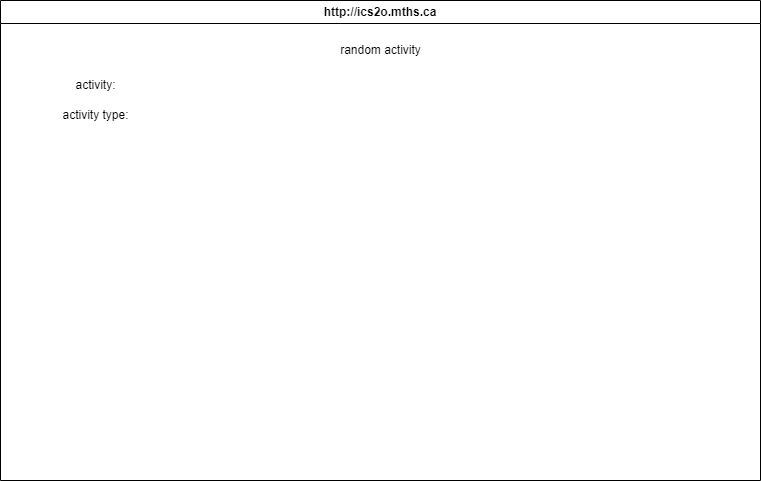

The diagram above was exported from draw.io. Its source (the exported page's mxGraphModel, read from the mxfile embedded in the PNG):
<mxGraphModel dx="1086" dy="651" grid="1" gridSize="10" guides="1" tooltips="1" connect="1" arrows="1" fold="1" page="1" pageScale="1" pageWidth="827" pageHeight="1169" math="0" shadow="0">
  <root>
    <mxCell id="0" />
    <mxCell id="1" parent="0" />
    <mxCell id="2" value="http://ics2o.mths.ca" style="swimlane;whiteSpace=wrap;html=1;" parent="1" vertex="1">
      <mxGeometry x="40" y="40" width="760" height="480" as="geometry" />
    </mxCell>
    <mxCell id="4" value="activity:" style="text;html=1;align=center;verticalAlign=middle;resizable=0;points=[];autosize=1;strokeColor=none;fillColor=none;" parent="2" vertex="1">
      <mxGeometry x="65" y="70" width="60" height="30" as="geometry" />
    </mxCell>
    <mxCell id="5" value="random activity" style="text;html=1;align=center;verticalAlign=middle;resizable=0;points=[];autosize=1;strokeColor=none;fillColor=none;" parent="2" vertex="1">
      <mxGeometry x="330" y="35" width="100" height="30" as="geometry" />
    </mxCell>
    <mxCell id="6" value="activity type:" style="text;html=1;align=center;verticalAlign=middle;resizable=0;points=[];autosize=1;strokeColor=none;fillColor=none;" vertex="1" parent="2">
      <mxGeometry x="50" y="100" width="90" height="30" as="geometry" />
    </mxCell>
  </root>
</mxGraphModel>